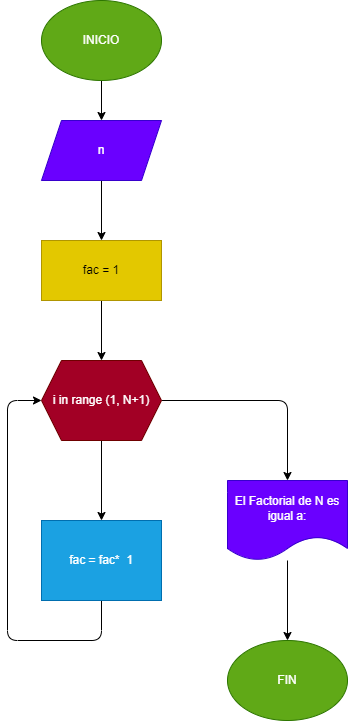

The diagram above was exported from draw.io. Its source (the exported page's mxGraphModel, read from the mxfile embedded in the PNG):
<mxGraphModel dx="746" dy="568" grid="1" gridSize="10" guides="1" tooltips="1" connect="1" arrows="1" fold="1" page="1" pageScale="1" pageWidth="850" pageHeight="1100" math="0" shadow="0">
  <root>
    <mxCell id="0" />
    <mxCell id="1" parent="0" />
    <mxCell id="2" value="" style="edgeStyle=none;html=1;" edge="1" parent="1" source="3" target="5">
      <mxGeometry relative="1" as="geometry" />
    </mxCell>
    <mxCell id="3" value="INICIO" style="ellipse;whiteSpace=wrap;html=1;fillColor=#60a917;fontColor=#ffffff;strokeColor=#2D7600;" vertex="1" parent="1">
      <mxGeometry x="354" width="120" height="80" as="geometry" />
    </mxCell>
    <mxCell id="4" value="" style="edgeStyle=none;html=1;" edge="1" parent="1" source="5" target="7">
      <mxGeometry relative="1" as="geometry" />
    </mxCell>
    <mxCell id="5" value="n" style="shape=parallelogram;perimeter=parallelogramPerimeter;whiteSpace=wrap;html=1;fixedSize=1;fillColor=#6a00ff;fontColor=#ffffff;strokeColor=#3700CC;" vertex="1" parent="1">
      <mxGeometry x="354" y="120" width="120" height="60" as="geometry" />
    </mxCell>
    <mxCell id="6" value="" style="edgeStyle=none;html=1;" edge="1" parent="1" source="7" target="10">
      <mxGeometry relative="1" as="geometry" />
    </mxCell>
    <mxCell id="7" value="fac = 1" style="whiteSpace=wrap;html=1;fillColor=#e3c800;fontColor=#000000;strokeColor=#B09500;" vertex="1" parent="1">
      <mxGeometry x="354" y="240" width="120" height="60" as="geometry" />
    </mxCell>
    <mxCell id="8" value="" style="edgeStyle=none;html=1;" edge="1" parent="1" source="10" target="12">
      <mxGeometry relative="1" as="geometry" />
    </mxCell>
    <mxCell id="9" value="" style="edgeStyle=none;html=1;" edge="1" parent="1" source="10" target="14">
      <mxGeometry relative="1" as="geometry">
        <Array as="points">
          <mxPoint x="600" y="400" />
        </Array>
      </mxGeometry>
    </mxCell>
    <mxCell id="10" value="i in range (1, N+1)" style="shape=hexagon;perimeter=hexagonPerimeter2;whiteSpace=wrap;html=1;fixedSize=1;fillColor=#a20025;fontColor=#ffffff;strokeColor=#6F0000;" vertex="1" parent="1">
      <mxGeometry x="354" y="360" width="120" height="80" as="geometry" />
    </mxCell>
    <mxCell id="11" style="edgeStyle=none;html=1;entryX=0;entryY=0.5;entryDx=0;entryDy=0;" edge="1" parent="1" source="12" target="10">
      <mxGeometry relative="1" as="geometry">
        <mxPoint x="320" y="310" as="targetPoint" />
        <Array as="points">
          <mxPoint x="414" y="640" />
          <mxPoint x="320" y="640" />
          <mxPoint x="320" y="400" />
        </Array>
      </mxGeometry>
    </mxCell>
    <mxCell id="12" value="fac = fac*&amp;nbsp; 1" style="whiteSpace=wrap;html=1;fillColor=#1ba1e2;fontColor=#ffffff;strokeColor=#006EAF;" vertex="1" parent="1">
      <mxGeometry x="354" y="520" width="120" height="80" as="geometry" />
    </mxCell>
    <mxCell id="13" value="" style="edgeStyle=none;html=1;" edge="1" parent="1" source="14" target="15">
      <mxGeometry relative="1" as="geometry" />
    </mxCell>
    <mxCell id="14" value="El Factorial de N es igual a:" style="shape=document;whiteSpace=wrap;html=1;boundedLbl=1;fillColor=#6a00ff;fontColor=#ffffff;strokeColor=#3700CC;" vertex="1" parent="1">
      <mxGeometry x="540" y="480" width="120" height="80" as="geometry" />
    </mxCell>
    <mxCell id="15" value="FIN" style="ellipse;whiteSpace=wrap;html=1;fillColor=#60a917;fontColor=#ffffff;strokeColor=#2D7600;" vertex="1" parent="1">
      <mxGeometry x="540" y="640" width="120" height="80" as="geometry" />
    </mxCell>
  </root>
</mxGraphModel>